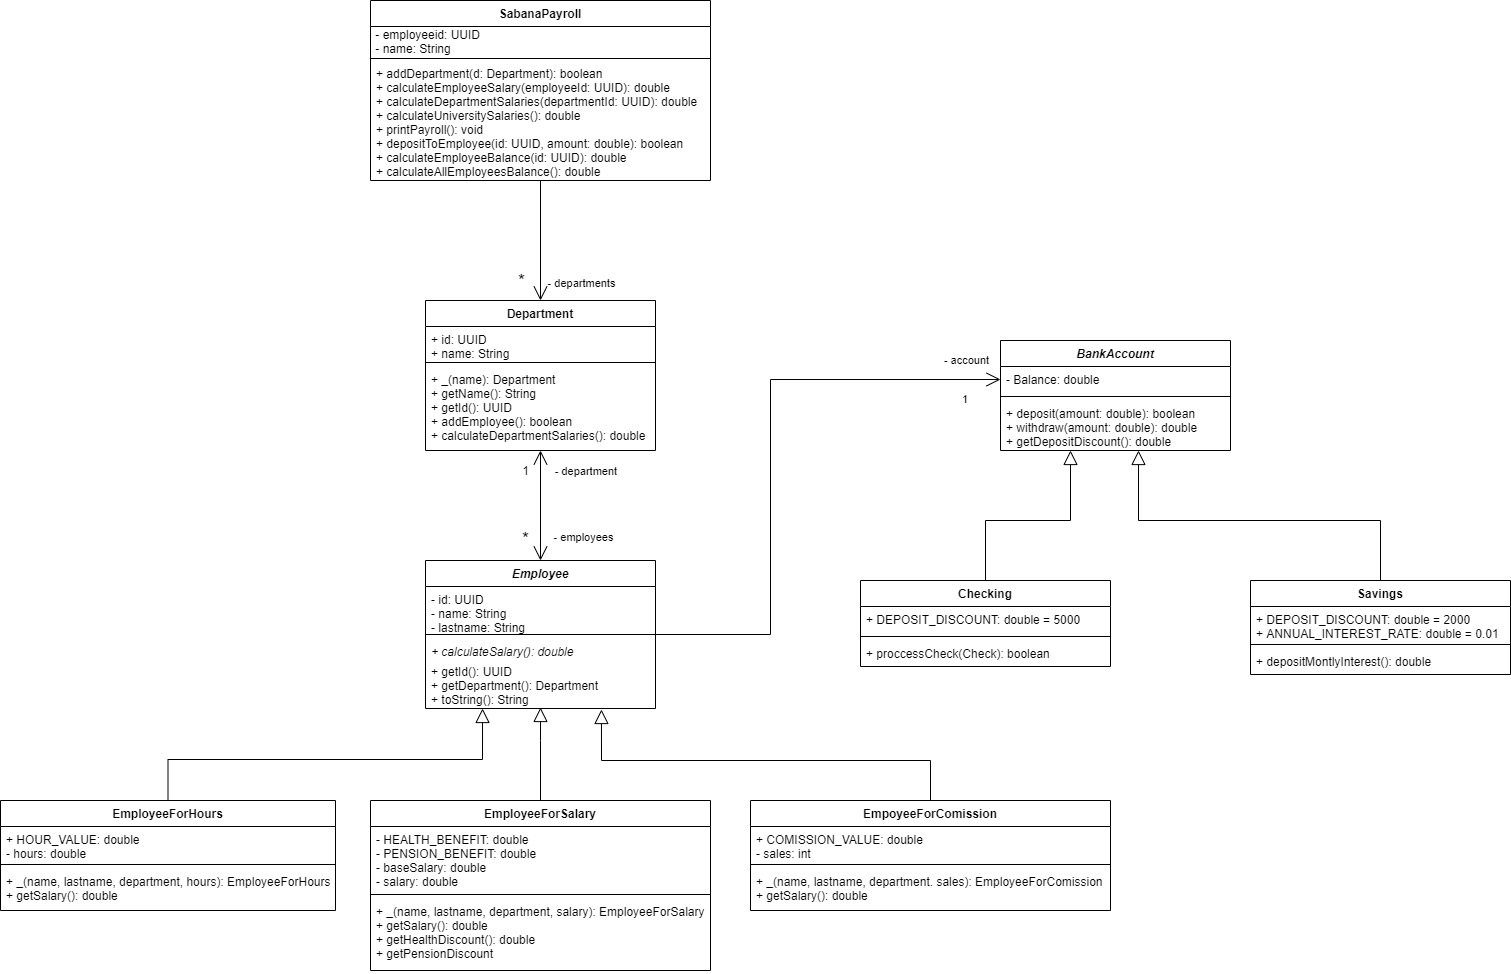

The diagram above was exported from draw.io. Its source (the exported page's mxGraphModel, read from the mxfile embedded in the PNG):
<mxGraphModel dx="2272" dy="1805" grid="1" gridSize="10" guides="1" tooltips="1" connect="1" arrows="1" fold="1" page="1" pageScale="1" pageWidth="850" pageHeight="1100" math="0" shadow="0">
  <root>
    <mxCell id="0" />
    <mxCell id="1" parent="0" />
    <mxCell id="jfAC8rqVL113YkVz1IvF-15" style="edgeStyle=orthogonalEdgeStyle;rounded=0;orthogonalLoop=1;jettySize=auto;html=1;entryX=0.5;entryY=0;entryDx=0;entryDy=0;endArrow=open;endFill=0;endSize=12;" parent="1" source="jfAC8rqVL113YkVz1IvF-1" target="jfAC8rqVL113YkVz1IvF-5" edge="1">
      <mxGeometry relative="1" as="geometry" />
    </mxCell>
    <mxCell id="jfAC8rqVL113YkVz1IvF-16" value="*" style="edgeLabel;html=1;align=center;verticalAlign=middle;resizable=0;points=[];fontSize=18;" parent="jfAC8rqVL113YkVz1IvF-15" vertex="1" connectable="0">
      <mxGeometry x="-0.2368" y="1" relative="1" as="geometry">
        <mxPoint x="-21" y="54" as="offset" />
      </mxGeometry>
    </mxCell>
    <mxCell id="jfAC8rqVL113YkVz1IvF-17" value="&lt;font style=&quot;font-size: 11px&quot;&gt;- departments&lt;/font&gt;" style="edgeLabel;html=1;align=center;verticalAlign=middle;resizable=0;points=[];fontSize=18;" parent="jfAC8rqVL113YkVz1IvF-15" vertex="1" connectable="0">
      <mxGeometry x="-0.3684" y="1" relative="1" as="geometry">
        <mxPoint x="39" y="62" as="offset" />
      </mxGeometry>
    </mxCell>
    <mxCell id="jfAC8rqVL113YkVz1IvF-1" value="SabanaPayroll" style="swimlane;fontStyle=1;align=center;verticalAlign=top;childLayout=stackLayout;horizontal=1;startSize=26;horizontalStack=0;resizeParent=1;resizeParentMax=0;resizeLast=0;collapsible=1;marginBottom=0;" parent="1" vertex="1">
      <mxGeometry x="180" y="-100" width="340" height="180" as="geometry" />
    </mxCell>
    <mxCell id="B2Lk9kadIfUQsaExoejS-2" value="&amp;nbsp;- employeeid: UUID&lt;br&gt;&amp;nbsp;- name: String" style="text;html=1;align=left;verticalAlign=middle;resizable=0;points=[];autosize=1;" parent="jfAC8rqVL113YkVz1IvF-1" vertex="1">
      <mxGeometry y="26" width="340" height="30" as="geometry" />
    </mxCell>
    <mxCell id="jfAC8rqVL113YkVz1IvF-3" value="" style="line;strokeWidth=1;fillColor=none;align=left;verticalAlign=middle;spacingTop=-1;spacingLeft=3;spacingRight=3;rotatable=0;labelPosition=right;points=[];portConstraint=eastwest;" parent="jfAC8rqVL113YkVz1IvF-1" vertex="1">
      <mxGeometry y="56" width="340" height="4" as="geometry" />
    </mxCell>
    <mxCell id="jfAC8rqVL113YkVz1IvF-4" value="+ addDepartment(d: Department): boolean&#10;+ calculateEmployeeSalary(employeeId: UUID): double&#10;+ calculateDepartmentSalaries(departmentId: UUID): double&#10;+ calculateUniversitySalaries(): double&#10;+ printPayroll(): void&#10;+ depositToEmployee(id: UUID, amount: double): boolean&#10;+ calculateEmployeeBalance(id: UUID): double&#10;+ calculateAllEmployeesBalance(): double" style="text;strokeColor=none;fillColor=none;align=left;verticalAlign=top;spacingLeft=4;spacingRight=4;overflow=hidden;rotatable=0;points=[[0,0.5],[1,0.5]];portConstraint=eastwest;" parent="jfAC8rqVL113YkVz1IvF-1" vertex="1">
      <mxGeometry y="60" width="340" height="120" as="geometry" />
    </mxCell>
    <mxCell id="jfAC8rqVL113YkVz1IvF-14" style="edgeStyle=orthogonalEdgeStyle;rounded=0;orthogonalLoop=1;jettySize=auto;html=1;entryX=0.5;entryY=0;entryDx=0;entryDy=0;endArrow=open;endFill=0;endSize=12;startArrow=open;startFill=0;targetPerimeterSpacing=0;startSize=12;" parent="1" source="jfAC8rqVL113YkVz1IvF-5" target="jfAC8rqVL113YkVz1IvF-9" edge="1">
      <mxGeometry relative="1" as="geometry" />
    </mxCell>
    <mxCell id="jfAC8rqVL113YkVz1IvF-5" value="Department" style="swimlane;fontStyle=1;align=center;verticalAlign=top;childLayout=stackLayout;horizontal=1;startSize=26;horizontalStack=0;resizeParent=1;resizeParentMax=0;resizeLast=0;collapsible=1;marginBottom=0;" parent="1" vertex="1">
      <mxGeometry x="235" y="200" width="230" height="150" as="geometry" />
    </mxCell>
    <mxCell id="jfAC8rqVL113YkVz1IvF-6" value="+ id: UUID&#10;+ name: String" style="text;strokeColor=none;fillColor=none;align=left;verticalAlign=top;spacingLeft=4;spacingRight=4;overflow=hidden;rotatable=0;points=[[0,0.5],[1,0.5]];portConstraint=eastwest;" parent="jfAC8rqVL113YkVz1IvF-5" vertex="1">
      <mxGeometry y="26" width="230" height="32" as="geometry" />
    </mxCell>
    <mxCell id="jfAC8rqVL113YkVz1IvF-7" value="" style="line;strokeWidth=1;fillColor=none;align=left;verticalAlign=middle;spacingTop=-1;spacingLeft=3;spacingRight=3;rotatable=0;labelPosition=right;points=[];portConstraint=eastwest;" parent="jfAC8rqVL113YkVz1IvF-5" vertex="1">
      <mxGeometry y="58" width="230" height="8" as="geometry" />
    </mxCell>
    <mxCell id="jfAC8rqVL113YkVz1IvF-8" value="+ _(name): Department&#10;+ getName(): String&#10;+ getId(): UUID&#10;+ addEmployee(): boolean&#10;+ calculateDepartmentSalaries(): double" style="text;strokeColor=none;fillColor=none;align=left;verticalAlign=top;spacingLeft=4;spacingRight=4;overflow=hidden;rotatable=0;points=[[0,0.5],[1,0.5]];portConstraint=eastwest;" parent="jfAC8rqVL113YkVz1IvF-5" vertex="1">
      <mxGeometry y="66" width="230" height="84" as="geometry" />
    </mxCell>
    <mxCell id="H-UUVriXscKz-FY2diC5-1" value="- account&lt;br style=&quot;font-size: 11px;&quot;&gt;&lt;br style=&quot;font-size: 11px;&quot;&gt;&lt;br style=&quot;font-size: 11px;&quot;&gt;1&amp;nbsp;" style="edgeStyle=orthogonalEdgeStyle;rounded=0;orthogonalLoop=1;jettySize=auto;html=1;endArrow=open;endFill=0;strokeWidth=1;endSize=12;entryX=0;entryY=0.5;entryDx=0;entryDy=0;verticalAlign=middle;labelBackgroundColor=none;fontSize=11;" parent="1" source="jfAC8rqVL113YkVz1IvF-9" target="H-UUVriXscKz-FY2diC5-3" edge="1">
      <mxGeometry x="0.8868" relative="1" as="geometry">
        <mxPoint x="580" y="534" as="targetPoint" />
        <Array as="points">
          <mxPoint x="580" y="534" />
          <mxPoint x="580" y="279" />
        </Array>
        <mxPoint as="offset" />
      </mxGeometry>
    </mxCell>
    <mxCell id="jfAC8rqVL113YkVz1IvF-9" value="Employee" style="swimlane;fontStyle=3;align=center;verticalAlign=top;childLayout=stackLayout;horizontal=1;startSize=26;horizontalStack=0;resizeParent=1;resizeParentMax=0;resizeLast=0;collapsible=1;marginBottom=0;" parent="1" vertex="1">
      <mxGeometry x="235" y="460" width="230" height="148" as="geometry" />
    </mxCell>
    <mxCell id="jfAC8rqVL113YkVz1IvF-10" value="- id: UUID&#10;- name: String&#10;- lastname: String" style="text;strokeColor=none;fillColor=none;align=left;verticalAlign=top;spacingLeft=4;spacingRight=4;overflow=hidden;rotatable=0;points=[[0,0.5],[1,0.5]];portConstraint=eastwest;" parent="jfAC8rqVL113YkVz1IvF-9" vertex="1">
      <mxGeometry y="26" width="230" height="44" as="geometry" />
    </mxCell>
    <mxCell id="jfAC8rqVL113YkVz1IvF-11" value="" style="line;strokeWidth=1;fillColor=none;align=left;verticalAlign=middle;spacingTop=-1;spacingLeft=3;spacingRight=3;rotatable=0;labelPosition=right;points=[];portConstraint=eastwest;" parent="jfAC8rqVL113YkVz1IvF-9" vertex="1">
      <mxGeometry y="70" width="230" height="8" as="geometry" />
    </mxCell>
    <mxCell id="txlLyH6MGgoDv1_zsGNQ-1" value="+ calculateSalary(): double" style="text;strokeColor=none;fillColor=none;align=left;verticalAlign=top;spacingLeft=4;spacingRight=4;overflow=hidden;rotatable=0;points=[[0,0.5],[1,0.5]];portConstraint=eastwest;fontStyle=2" parent="jfAC8rqVL113YkVz1IvF-9" vertex="1">
      <mxGeometry y="78" width="230" height="20" as="geometry" />
    </mxCell>
    <mxCell id="jfAC8rqVL113YkVz1IvF-12" value="+ getId(): UUID&#10;+ getDepartment(): Department&#10;+ toString(): String" style="text;strokeColor=none;fillColor=none;align=left;verticalAlign=top;spacingLeft=4;spacingRight=4;overflow=hidden;rotatable=0;points=[[0,0.5],[1,0.5]];portConstraint=eastwest;" parent="jfAC8rqVL113YkVz1IvF-9" vertex="1">
      <mxGeometry y="98" width="230" height="50" as="geometry" />
    </mxCell>
    <mxCell id="jfAC8rqVL113YkVz1IvF-18" value="&lt;font style=&quot;font-size: 11px&quot;&gt;- employees&lt;/font&gt;" style="edgeLabel;html=1;align=center;verticalAlign=middle;resizable=0;points=[];fontSize=18;" parent="1" vertex="1" connectable="0">
      <mxGeometry x="400" y="300" as="geometry">
        <mxPoint x="-8" y="134" as="offset" />
      </mxGeometry>
    </mxCell>
    <mxCell id="jfAC8rqVL113YkVz1IvF-19" value="*" style="edgeLabel;html=1;align=center;verticalAlign=middle;resizable=0;points=[];fontSize=18;" parent="1" vertex="1" connectable="0">
      <mxGeometry x="350" y="275" as="geometry">
        <mxPoint x="-16" y="163" as="offset" />
      </mxGeometry>
    </mxCell>
    <mxCell id="Hbh9BmlN1RRa2NNKyF0--15" style="edgeStyle=orthogonalEdgeStyle;rounded=0;orthogonalLoop=1;jettySize=auto;html=1;entryX=0.248;entryY=1;entryDx=0;entryDy=0;entryPerimeter=0;endArrow=block;endFill=0;endSize=12;" parent="1" source="Hbh9BmlN1RRa2NNKyF0--1" target="jfAC8rqVL113YkVz1IvF-12" edge="1">
      <mxGeometry relative="1" as="geometry" />
    </mxCell>
    <mxCell id="Hbh9BmlN1RRa2NNKyF0--1" value="EmployeeForHours" style="swimlane;fontStyle=1;align=center;verticalAlign=top;childLayout=stackLayout;horizontal=1;startSize=26;horizontalStack=0;resizeParent=1;resizeParentMax=0;resizeLast=0;collapsible=1;marginBottom=0;" parent="1" vertex="1">
      <mxGeometry x="-190" y="700" width="335" height="110" as="geometry" />
    </mxCell>
    <mxCell id="Hbh9BmlN1RRa2NNKyF0--2" value="+ HOUR_VALUE: double&#10;- hours: double" style="text;strokeColor=none;fillColor=none;align=left;verticalAlign=top;spacingLeft=4;spacingRight=4;overflow=hidden;rotatable=0;points=[[0,0.5],[1,0.5]];portConstraint=eastwest;" parent="Hbh9BmlN1RRa2NNKyF0--1" vertex="1">
      <mxGeometry y="26" width="335" height="34" as="geometry" />
    </mxCell>
    <mxCell id="Hbh9BmlN1RRa2NNKyF0--3" value="" style="line;strokeWidth=1;fillColor=none;align=left;verticalAlign=middle;spacingTop=-1;spacingLeft=3;spacingRight=3;rotatable=0;labelPosition=right;points=[];portConstraint=eastwest;" parent="Hbh9BmlN1RRa2NNKyF0--1" vertex="1">
      <mxGeometry y="60" width="335" height="8" as="geometry" />
    </mxCell>
    <mxCell id="Hbh9BmlN1RRa2NNKyF0--4" value="+ _(name, lastname, department, hours): EmployeeForHours&#10;+ getSalary(): double" style="text;strokeColor=none;fillColor=none;align=left;verticalAlign=top;spacingLeft=4;spacingRight=4;overflow=hidden;rotatable=0;points=[[0,0.5],[1,0.5]];portConstraint=eastwest;" parent="Hbh9BmlN1RRa2NNKyF0--1" vertex="1">
      <mxGeometry y="68" width="335" height="42" as="geometry" />
    </mxCell>
    <mxCell id="Hbh9BmlN1RRa2NNKyF0--13" style="edgeStyle=orthogonalEdgeStyle;rounded=0;orthogonalLoop=1;jettySize=auto;html=1;exitX=0.5;exitY=0;exitDx=0;exitDy=0;entryX=0.5;entryY=0.98;entryDx=0;entryDy=0;entryPerimeter=0;endArrow=block;endFill=0;endSize=12;" parent="1" source="Hbh9BmlN1RRa2NNKyF0--5" target="jfAC8rqVL113YkVz1IvF-12" edge="1">
      <mxGeometry relative="1" as="geometry">
        <Array as="points">
          <mxPoint x="350" y="640" />
          <mxPoint x="350" y="640" />
        </Array>
      </mxGeometry>
    </mxCell>
    <mxCell id="Hbh9BmlN1RRa2NNKyF0--5" value="EmployeeForSalary" style="swimlane;fontStyle=1;align=center;verticalAlign=top;childLayout=stackLayout;horizontal=1;startSize=26;horizontalStack=0;resizeParent=1;resizeParentMax=0;resizeLast=0;collapsible=1;marginBottom=0;" parent="1" vertex="1">
      <mxGeometry x="180" y="700" width="340" height="170" as="geometry" />
    </mxCell>
    <mxCell id="Hbh9BmlN1RRa2NNKyF0--6" value="- HEALTH_BENEFIT: double&#10;- PENSION_BENEFIT: double&#10;- baseSalary: double&#10;- salary: double" style="text;strokeColor=none;fillColor=none;align=left;verticalAlign=top;spacingLeft=4;spacingRight=4;overflow=hidden;rotatable=0;points=[[0,0.5],[1,0.5]];portConstraint=eastwest;" parent="Hbh9BmlN1RRa2NNKyF0--5" vertex="1">
      <mxGeometry y="26" width="340" height="64" as="geometry" />
    </mxCell>
    <mxCell id="Hbh9BmlN1RRa2NNKyF0--7" value="" style="line;strokeWidth=1;fillColor=none;align=left;verticalAlign=middle;spacingTop=-1;spacingLeft=3;spacingRight=3;rotatable=0;labelPosition=right;points=[];portConstraint=eastwest;" parent="Hbh9BmlN1RRa2NNKyF0--5" vertex="1">
      <mxGeometry y="90" width="340" height="8" as="geometry" />
    </mxCell>
    <mxCell id="Hbh9BmlN1RRa2NNKyF0--8" value="+ _(name, lastname, department, salary): EmployeeForSalary&#10;+ getSalary(): double&#10;+ getHealthDiscount(): double&#10;+ getPensionDiscount" style="text;strokeColor=none;fillColor=none;align=left;verticalAlign=top;spacingLeft=4;spacingRight=4;overflow=hidden;rotatable=0;points=[[0,0.5],[1,0.5]];portConstraint=eastwest;" parent="Hbh9BmlN1RRa2NNKyF0--5" vertex="1">
      <mxGeometry y="98" width="340" height="72" as="geometry" />
    </mxCell>
    <mxCell id="Hbh9BmlN1RRa2NNKyF0--14" style="edgeStyle=orthogonalEdgeStyle;rounded=0;orthogonalLoop=1;jettySize=auto;html=1;entryX=0.765;entryY=1.02;entryDx=0;entryDy=0;entryPerimeter=0;endArrow=block;endFill=0;endSize=12;" parent="1" source="Hbh9BmlN1RRa2NNKyF0--9" target="jfAC8rqVL113YkVz1IvF-12" edge="1">
      <mxGeometry relative="1" as="geometry">
        <Array as="points">
          <mxPoint x="740" y="660" />
          <mxPoint x="411" y="660" />
        </Array>
      </mxGeometry>
    </mxCell>
    <mxCell id="Hbh9BmlN1RRa2NNKyF0--9" value="EmpoyeeForComission" style="swimlane;fontStyle=1;align=center;verticalAlign=top;childLayout=stackLayout;horizontal=1;startSize=26;horizontalStack=0;resizeParent=1;resizeParentMax=0;resizeLast=0;collapsible=1;marginBottom=0;" parent="1" vertex="1">
      <mxGeometry x="560" y="700" width="360" height="110" as="geometry" />
    </mxCell>
    <mxCell id="Hbh9BmlN1RRa2NNKyF0--10" value="+ COMISSION_VALUE: double&#10;- sales: int" style="text;strokeColor=none;fillColor=none;align=left;verticalAlign=top;spacingLeft=4;spacingRight=4;overflow=hidden;rotatable=0;points=[[0,0.5],[1,0.5]];portConstraint=eastwest;" parent="Hbh9BmlN1RRa2NNKyF0--9" vertex="1">
      <mxGeometry y="26" width="360" height="34" as="geometry" />
    </mxCell>
    <mxCell id="Hbh9BmlN1RRa2NNKyF0--11" value="" style="line;strokeWidth=1;fillColor=none;align=left;verticalAlign=middle;spacingTop=-1;spacingLeft=3;spacingRight=3;rotatable=0;labelPosition=right;points=[];portConstraint=eastwest;" parent="Hbh9BmlN1RRa2NNKyF0--9" vertex="1">
      <mxGeometry y="60" width="360" height="8" as="geometry" />
    </mxCell>
    <mxCell id="Hbh9BmlN1RRa2NNKyF0--12" value="+ _(name, lastname, department. sales): EmployeeForComission&#10;+ getSalary(): double" style="text;strokeColor=none;fillColor=none;align=left;verticalAlign=top;spacingLeft=4;spacingRight=4;overflow=hidden;rotatable=0;points=[[0,0.5],[1,0.5]];portConstraint=eastwest;" parent="Hbh9BmlN1RRa2NNKyF0--9" vertex="1">
      <mxGeometry y="68" width="360" height="42" as="geometry" />
    </mxCell>
    <mxCell id="Hbh9BmlN1RRa2NNKyF0--16" value="1&amp;nbsp; &amp;nbsp;" style="text;html=1;align=center;verticalAlign=middle;resizable=0;points=[];autosize=1;" parent="1" vertex="1">
      <mxGeometry x="325" y="360" width="30" height="20" as="geometry" />
    </mxCell>
    <mxCell id="Hbh9BmlN1RRa2NNKyF0--18" value="&lt;font style=&quot;font-size: 11px&quot;&gt;- department&amp;nbsp; &amp;nbsp;&lt;/font&gt;" style="text;html=1;align=center;verticalAlign=middle;resizable=0;points=[];autosize=1;" parent="1" vertex="1">
      <mxGeometry x="355" y="360" width="90" height="20" as="geometry" />
    </mxCell>
    <mxCell id="H-UUVriXscKz-FY2diC5-2" value="BankAccount" style="swimlane;fontStyle=3;align=center;verticalAlign=top;childLayout=stackLayout;horizontal=1;startSize=26;horizontalStack=0;resizeParent=1;resizeParentMax=0;resizeLast=0;collapsible=1;marginBottom=0;" parent="1" vertex="1">
      <mxGeometry x="810" y="240" width="230" height="110" as="geometry" />
    </mxCell>
    <mxCell id="H-UUVriXscKz-FY2diC5-3" value="- Balance: double" style="text;strokeColor=none;fillColor=none;align=left;verticalAlign=top;spacingLeft=4;spacingRight=4;overflow=hidden;rotatable=0;points=[[0,0.5],[1,0.5]];portConstraint=eastwest;" parent="H-UUVriXscKz-FY2diC5-2" vertex="1">
      <mxGeometry y="26" width="230" height="26" as="geometry" />
    </mxCell>
    <mxCell id="H-UUVriXscKz-FY2diC5-4" value="" style="line;strokeWidth=1;fillColor=none;align=left;verticalAlign=middle;spacingTop=-1;spacingLeft=3;spacingRight=3;rotatable=0;labelPosition=right;points=[];portConstraint=eastwest;" parent="H-UUVriXscKz-FY2diC5-2" vertex="1">
      <mxGeometry y="52" width="230" height="8" as="geometry" />
    </mxCell>
    <mxCell id="H-UUVriXscKz-FY2diC5-5" value="+ deposit(amount: double): boolean&#10;+ withdraw(amount: double): double&#10;+ getDepositDiscount(): double" style="text;strokeColor=none;fillColor=none;align=left;verticalAlign=top;spacingLeft=4;spacingRight=4;overflow=hidden;rotatable=0;points=[[0,0.5],[1,0.5]];portConstraint=eastwest;" parent="H-UUVriXscKz-FY2diC5-2" vertex="1">
      <mxGeometry y="60" width="230" height="50" as="geometry" />
    </mxCell>
    <mxCell id="H-UUVriXscKz-FY2diC5-18" style="edgeStyle=orthogonalEdgeStyle;rounded=0;orthogonalLoop=1;jettySize=auto;html=1;labelBackgroundColor=none;endArrow=block;endFill=0;endSize=12;strokeWidth=1;fontSize=11;" parent="1" source="H-UUVriXscKz-FY2diC5-8" target="H-UUVriXscKz-FY2diC5-5" edge="1">
      <mxGeometry relative="1" as="geometry">
        <mxPoint x="880" y="350" as="targetPoint" />
        <Array as="points">
          <mxPoint x="795" y="420" />
          <mxPoint x="880" y="420" />
        </Array>
      </mxGeometry>
    </mxCell>
    <mxCell id="H-UUVriXscKz-FY2diC5-8" value="Checking" style="swimlane;fontStyle=1;align=center;verticalAlign=top;childLayout=stackLayout;horizontal=1;startSize=26;horizontalStack=0;resizeParent=1;resizeParentMax=0;resizeLast=0;collapsible=1;marginBottom=0;fontSize=12;" parent="1" vertex="1">
      <mxGeometry x="670" y="480" width="250" height="86" as="geometry" />
    </mxCell>
    <mxCell id="H-UUVriXscKz-FY2diC5-9" value="+ DEPOSIT_DISCOUNT: double = 5000" style="text;strokeColor=none;fillColor=none;align=left;verticalAlign=top;spacingLeft=4;spacingRight=4;overflow=hidden;rotatable=0;points=[[0,0.5],[1,0.5]];portConstraint=eastwest;" parent="H-UUVriXscKz-FY2diC5-8" vertex="1">
      <mxGeometry y="26" width="250" height="26" as="geometry" />
    </mxCell>
    <mxCell id="H-UUVriXscKz-FY2diC5-10" value="" style="line;strokeWidth=1;fillColor=none;align=left;verticalAlign=middle;spacingTop=-1;spacingLeft=3;spacingRight=3;rotatable=0;labelPosition=right;points=[];portConstraint=eastwest;" parent="H-UUVriXscKz-FY2diC5-8" vertex="1">
      <mxGeometry y="52" width="250" height="8" as="geometry" />
    </mxCell>
    <mxCell id="H-UUVriXscKz-FY2diC5-11" value="+ proccessCheck(Check): boolean" style="text;strokeColor=none;fillColor=none;align=left;verticalAlign=top;spacingLeft=4;spacingRight=4;overflow=hidden;rotatable=0;points=[[0,0.5],[1,0.5]];portConstraint=eastwest;" parent="H-UUVriXscKz-FY2diC5-8" vertex="1">
      <mxGeometry y="60" width="250" height="26" as="geometry" />
    </mxCell>
    <mxCell id="H-UUVriXscKz-FY2diC5-16" style="edgeStyle=orthogonalEdgeStyle;rounded=0;orthogonalLoop=1;jettySize=auto;html=1;labelBackgroundColor=none;endArrow=block;endFill=0;endSize=12;strokeWidth=1;fontSize=11;" parent="1" source="H-UUVriXscKz-FY2diC5-12" target="H-UUVriXscKz-FY2diC5-5" edge="1">
      <mxGeometry relative="1" as="geometry">
        <Array as="points">
          <mxPoint x="1190" y="420" />
          <mxPoint x="948" y="420" />
        </Array>
      </mxGeometry>
    </mxCell>
    <mxCell id="H-UUVriXscKz-FY2diC5-12" value="Savings" style="swimlane;fontStyle=1;align=center;verticalAlign=top;childLayout=stackLayout;horizontal=1;startSize=26;horizontalStack=0;resizeParent=1;resizeParentMax=0;resizeLast=0;collapsible=1;marginBottom=0;fontSize=12;" parent="1" vertex="1">
      <mxGeometry x="1060" y="480" width="260" height="94" as="geometry" />
    </mxCell>
    <mxCell id="H-UUVriXscKz-FY2diC5-13" value="+ DEPOSIT_DISCOUNT: double = 2000&#10;+ ANNUAL_INTEREST_RATE: double = 0.01" style="text;strokeColor=none;fillColor=none;align=left;verticalAlign=top;spacingLeft=4;spacingRight=4;overflow=hidden;rotatable=0;points=[[0,0.5],[1,0.5]];portConstraint=eastwest;" parent="H-UUVriXscKz-FY2diC5-12" vertex="1">
      <mxGeometry y="26" width="260" height="34" as="geometry" />
    </mxCell>
    <mxCell id="H-UUVriXscKz-FY2diC5-14" value="" style="line;strokeWidth=1;fillColor=none;align=left;verticalAlign=middle;spacingTop=-1;spacingLeft=3;spacingRight=3;rotatable=0;labelPosition=right;points=[];portConstraint=eastwest;" parent="H-UUVriXscKz-FY2diC5-12" vertex="1">
      <mxGeometry y="60" width="260" height="8" as="geometry" />
    </mxCell>
    <mxCell id="H-UUVriXscKz-FY2diC5-15" value="+ depositMontlyInterest(): double" style="text;strokeColor=none;fillColor=none;align=left;verticalAlign=top;spacingLeft=4;spacingRight=4;overflow=hidden;rotatable=0;points=[[0,0.5],[1,0.5]];portConstraint=eastwest;" parent="H-UUVriXscKz-FY2diC5-12" vertex="1">
      <mxGeometry y="68" width="260" height="26" as="geometry" />
    </mxCell>
  </root>
</mxGraphModel>